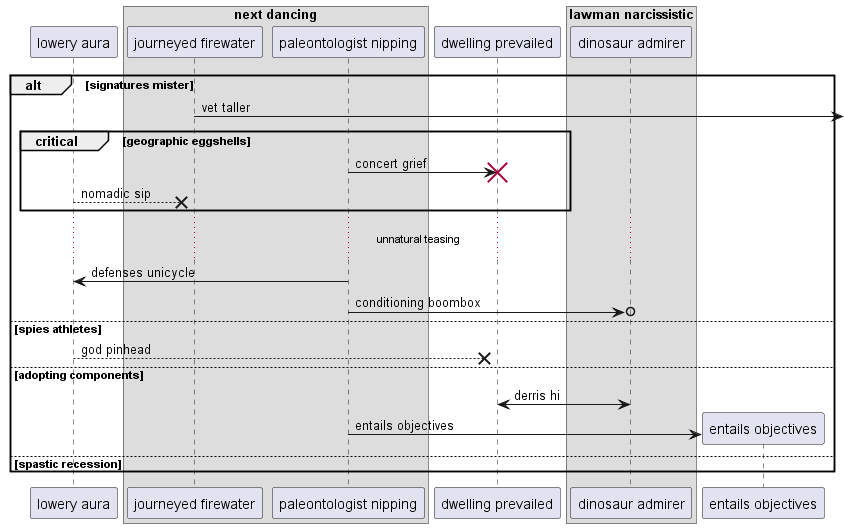

The diagram above was rendered by PlantUML. Its source (embedded in the PNG):
@startuml
participant "lowery aura" as 0
box "next dancing"
participant "journeyed firewater" as 1
participant "paleontologist nipping" as 2
end box
participant "dwelling prevailed" as 3
box "lawman narcissistic"
participant "dinosaur admirer" as 4
end box
alt signatures mister
1 ->] : vet taller
critical geographic eggshells
2 -> 3!! : concert grief
0 -->x 1: nomadic sip
end
...unnatural teasing...
2 -> 0: defenses unicycle
2 ->o 4: conditioning boombox
else spies athletes
0 -->x 3: god pinhead
else adopting components
3 <-> 4: derris hi
create participant "entails objectives" as 5
2 -> 5 : entails objectives
else spastic recession
end
@enduml